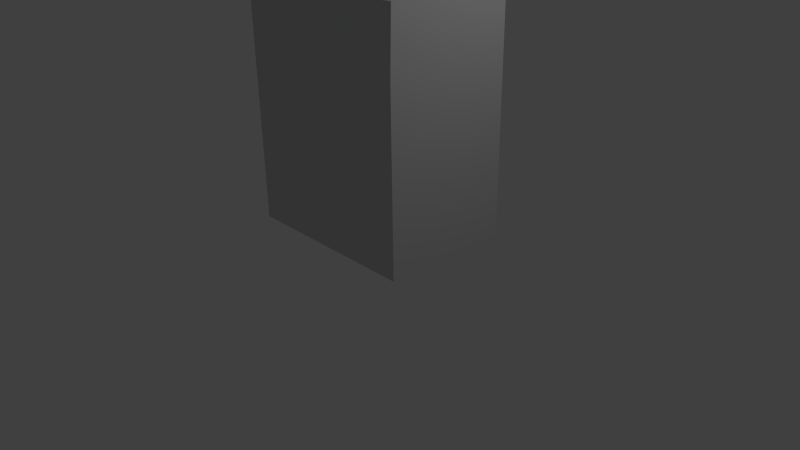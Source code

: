 # Source: simple_building2.blend  (saved by Blender 2.76.0; exported with 4.5.12 LTS)
import bpy
from mathutils import Matrix  # noqa: F401  (used for matrix-valued properties, if any)

bpy.ops.wm.read_factory_settings(use_empty=True)
scene = bpy.context.scene
scene.name = 'Scene'

# ---- collections
col_collection_1 = bpy.data.collections.new('Collection 1'); scene.collection.children.link(col_collection_1)

# ---- materials (node trees are filled in below, after node groups)
mat_material_001 = bpy.data.materials.new('Material.001')
mat_material_001.alpha_threshold = 0.0
mat_material_001.use_transparent_shadow = False
mat_material_001.diffuse_color = (0.64, 0.64, 0.64, 1.0)
mat_material_001.specular_color = (0.5, 0.5, 0.5)
mat_material_001.roughness = 0.5
mat_material_001.specular_intensity = 1.0
mat_material = bpy.data.materials.new('Material')
mat_material.alpha_threshold = 0.0
mat_material.use_transparent_shadow = False
mat_material.roughness = 0.5
mat_material.line_color = (0.0, 0.0, 0.0, 1.0)

# ---- material node trees

# ---- world
world_world = bpy.data.worlds.new('World'); scene.world = world_world
world_world.color = (0.05088, 0.05088, 0.05088)
world_world.use_sun_shadow = False
world_world.sun_shadow_jitter_overblur = 0.0
world_world.cycles.sampling_method = 'MANUAL'
world_world.cycles.sample_map_resolution = 256

# ---- cameras
cam_camera = bpy.data.cameras.new('Camera')
cam_camera.clip_end = 100.0
cam_camera.lens = 35.0
cam_camera.sensor_width = 32.0
cam_camera.sensor_height = 18.0
cam_camera.ortho_scale = 7.314
cam_camera.dof.focus_distance = 0.0
cam_camera.dof.aperture_fstop = 128.0

# ---- lights
light_lamp = bpy.data.lights.new('Lamp', 'POINT')
light_lamp.transmission_factor = 0.0
light_lamp.cutoff_distance = 30.0
light_lamp.energy = 100.0
light_lamp.shadow_buffer_clip_start = 1.001
light_lamp.shadow_soft_size = 0.1
light_lamp.shadow_maximum_resolution = 0.006
light_lamp.use_absolute_resolution = True
light_lamp.cycles.use_multiple_importance_sampling = False

# ---- meshes
me_cube_001 = bpy.data.meshes.new('Cube.001')
me_cube_001.from_pydata([(0.1493, 3.515, -0.4159), (-0.433, 3.515, -0.4159), (-0.433, 5.651, -0.4159), (0.1493, 5.651, -0.4159), (0.7315, 5.651, -0.4159), (0.7315, 3.515, -0.4159), (-0.433, 3.515, 0.4368), (0.1493, 3.515, 0.4368), (0.7315, 3.515, 0.4368), (0.7315, 5.651, 0.4368), (0.1493, 5.651, 0.4368), (-0.433, 5.651, 0.4368), (-1.015, 3.515, -0.4159), (-1.015, 3.515, 0.01049), (-1.015, 3.515, 0.4368), (-0.433, 3.515, 0.01049), (-1.015, 3.515, 0.8632), (-0.433, 3.515, 0.8632), (0.1493, 3.515, 0.8632), (0.7315, 3.515, 0.8632), (1.331, 3.555, 0.8541), (1.314, 3.515, 0.4368), (1.314, 3.515, -0.4159), (0.7315, 3.515, 0.01049), (1.314, 3.515, 0.01049), (-0.433, 5.651, 0.01049), (0.7315, 5.651, 0.01049), (-0.433, 0.4851, 0.8632), (-1.015, 0.4851, 0.8632), (-1.015, 0.4851, 0.4368), (-1.015, 0.4851, 0.01049), (-1.015, 0.4851, -0.4159), (-1.015, 0.4851, -0.8422), (-0.433, 0.4851, -0.8422), (0.1493, 0.4851, -0.8422), (0.7315, 0.4851, -0.8422), (1.314, 0.4851, -0.8422), (1.314, 0.4851, -0.4159), (1.314, 0.4851, 0.01049), (1.314, 0.4851, 0.4368), (1.314, 0.4851, 0.8632), (0.7315, 0.4851, 0.8632), (0.1493, 0.4851, 0.8632), (1.314, 2.757, 0.8632), (1.314, 2.0, 0.8632), (1.314, 1.243, 0.8632), (1.314, 1.243, -0.8422), (1.314, 2.0, -0.8422), (1.314, 2.757, -0.8422), (1.314, 3.515, -0.8422), (-1.015, 2.757, 0.8632), (-1.015, 2.0, 0.8632), (-1.015, 1.243, 0.8632), (-1.015, 3.515, -0.8422), (-1.015, 2.757, -0.8422), (-1.015, 2.0, -0.8422), (-1.015, 1.243, -0.8422), (-0.433, 3.515, -0.8422), (0.1493, 3.515, -0.8422), (0.7315, 3.515, -0.8422)], [], [(0, 1, 2, 3, 4, 5), (6, 7, 8, 9, 10, 11), (1, 12, 13, 14, 6, 15), (6, 14, 16, 17, 18, 19, 20, 21, 8, 7), (22, 5, 23, 8, 21, 24), (4, 3, 2, 25, 11, 10, 9, 26), (27, 28, 29, 30, 31, 32, 33, 34, 35, 36, 37, 38, 39, 40, 41, 42), (21, 20, 43, 44, 45, 40, 39, 38, 37, 36, 46, 47, 48, 49, 22, 24), (17, 16, 50, 51, 52, 28, 27, 42, 41, 40, 45, 44, 43, 20, 19, 18), (12, 53, 54, 55, 56, 32, 31, 30, 29, 28, 52, 51, 50, 16, 14, 13), (33, 32, 56, 55, 54, 53, 57, 58, 59, 49, 48, 47, 46, 36, 35, 34), (58, 57, 53, 12, 1, 0, 5, 22, 49, 59), (23, 5, 4, 26, 9, 8), (15, 6, 11, 25, 2, 1)])
me_cube_001.polygons.foreach_set('use_smooth', [True] * 14)
_k = set([(0, 1), (0, 5), (1, 2), (1, 15), (2, 3), (2, 25), (3, 4), (4, 5), (4, 26), (5, 23), (6, 7), (6, 11), (6, 14), (6, 15), (7, 8), (8, 9), (8, 21), (8, 23), (9, 10), (9, 26), (10, 11), (11, 25), (12, 13), (12, 53), (13, 14), (14, 16), (16, 17), (16, 50), (17, 18), (18, 19), (19, 20), (20, 21), (20, 43), (21, 24), (22, 24), (22, 49), (27, 28), (27, 42), (28, 29), (28, 52), (29, 30), (30, 31), (31, 32), (32, 33), (32, 56), (33, 34), (34, 35), (35, 36), (36, 37), (36, 46), (37, 38), (38, 39), (39, 40), (40, 41), (40, 45), (41, 42), (43, 44), (44, 45), (46, 47), (47, 48), (48, 49), (49, 59), (50, 51), (51, 52), (53, 54), (53, 57), (54, 55), (55, 56), (57, 58), (58, 59)])
me_cube_001.attributes.new('sharp_edge', 'BOOLEAN', 'EDGE').data.foreach_set('value', [ (min(e.vertices), max(e.vertices)) in _k for e in me_cube_001.edges])
me_cube_001.materials.append(mat_material_001)
me_cube_001.use_remesh_preserve_volume = False
me_cube_001.use_remesh_preserve_attributes = False
me_cube_001.use_mirror_vertex_groups = False
me_cube_001.update()
me_cube_001.normals_split_custom_set([tuple(v) for v in zip(*[iter([0.0, 0.0, -1.0, 0.0, 0.0, -1.0, 0.0, 0.0, -1.0, 0.0, 0.0, -1.0, 0.0, 0.0, -1.0, 0.0, 0.0, -1.0, -8.866e-07, 0.0, 1.0, -8.866e-07, 0.0, 1.0, -8.866e-07, 0.0, 1.0, -8.866e-07, 0.0, 1.0, -8.866e-07, 0.0, 1.0, -8.866e-07, 0.0, 1.0, 0.0, 1.0, -3.201e-07, 0.0, 1.0, -2.401e-07, 0.0, 1.0, 0.0, 0.0, 1.0, 0.0, 0.0, 1.0, 0.0, 0.0, 1.0, 0.0, -0.008527, 0.9999, -0.01165, -0.008527, 0.9999, -0.01165, -0.008527, 0.9999, -0.01165, -0.008527, 0.9999, -0.01165, -0.008527, 0.9999, -0.01165, -0.008527, 0.9999, -0.01165, -0.008527, 0.9999, -0.01165, -0.008527, 0.9999, -0.01165, -0.008527, 0.9999, -0.01165, -0.008527, 0.9999, -0.01165, 0.0, 1.0, -2.401e-07, 0.0, 1.0, -3.201e-07, 0.0, 1.0, 0.0, 0.0, 1.0, 0.0, 0.0, 1.0, 0.0, 0.0, 1.0, 0.0, 0.0, 1.0, 0.0, 0.0, 1.0, 0.0, 0.0, 1.0, 0.0, 0.0, 1.0, 0.0, 0.0, 1.0, 0.0, 0.0, 1.0, 0.0, 0.0, 1.0, 0.0, 0.0, 1.0, 0.0, 0.0, -1.0, -7.503e-09, 0.0, -1.0, -7.503e-09, 0.0, -1.0, -7.503e-09, 0.0, -1.0, -7.503e-09, 0.0, -1.0, -7.503e-09, 0.0, -1.0, -7.503e-09, 0.0, -1.0, -7.503e-09, 0.0, -1.0, -7.503e-09, 0.0, -1.0, -7.503e-09, 0.0, -1.0, -7.503e-09, 0.0, -1.0, -7.503e-09, 0.0, -1.0, -7.503e-09, 0.0, -1.0, -7.503e-09, 0.0, -1.0, -7.503e-09, 0.0, -1.0, -7.503e-09, 0.0, -1.0, -7.503e-09, 1.0, -0.0007122, -0.001265, 1.0, -0.0007122, -0.001265, 1.0, -0.0007122, -0.001265, 1.0, -0.0007122, -0.001265, 1.0, -0.0007122, -0.001265, 1.0, -0.0007122, -0.001265, 1.0, -0.0007122, -0.001265, 1.0, -0.0007122, -0.001265, 1.0, -0.0007122, -0.001265, 1.0, -0.0007122, -0.001265, 1.0, -0.0007122, -0.001265, 1.0, -0.0007122, -0.001265, 1.0, -0.0007122, -0.001265, 1.0, -0.0007122, -0.001265, 1.0, -0.0007122, -0.001265, 1.0, -0.0007122, -0.001265, 0.0004849, 0.0003727, 1.0, 0.0004849, 0.0003727, 1.0, 0.0004849, 0.0003727, 1.0, 0.0004849, 0.0003727, 1.0, 0.0004849, 0.0003727, 1.0, 0.0004849, 0.0003727, 1.0, 0.0004849, 0.0003727, 1.0, 0.0004849, 0.0003727, 1.0, 0.0004849, 0.0003727, 1.0, 0.0004849, 0.0003727, 1.0, 0.0004849, 0.0003727, 1.0, 0.0004849, 0.0003727, 1.0, 0.0004849, 0.0003727, 1.0, 0.0004849, 0.0003727, 1.0, 0.0004849, 0.0003727, 1.0, 0.0004849, 0.0003727, 1.0, -1.0, -1.211e-07, -3.495e-07, -1.0, -1.211e-07, -3.495e-07, -1.0, -1.211e-07, -3.495e-07, -1.0, -1.211e-07, -3.495e-07, -1.0, -1.211e-07, -3.495e-07, -1.0, -1.211e-07, -3.495e-07, -1.0, -1.211e-07, -3.495e-07, -1.0, -1.211e-07, -3.495e-07, -1.0, -1.211e-07, -3.495e-07, -1.0, -1.211e-07, -3.495e-07, -1.0, -1.211e-07, -3.495e-07, -1.0, -1.211e-07, -3.495e-07, -1.0, -1.211e-07, -3.495e-07, -1.0, -1.211e-07, -3.495e-07, -1.0, -1.211e-07, -3.495e-07, -1.0, -1.211e-07, -3.495e-07, 1.689e-08, 0.0, -1.0, 1.689e-08, 0.0, -1.0, 1.689e-08, 0.0, -1.0, 1.689e-08, 0.0, -1.0, 1.689e-08, 0.0, -1.0, 1.689e-08, 0.0, -1.0, 1.689e-08, 0.0, -1.0, 1.689e-08, 0.0, -1.0, 1.689e-08, 0.0, -1.0, 1.689e-08, 0.0, -1.0, 1.689e-08, 0.0, -1.0, 1.689e-08, 0.0, -1.0, 1.689e-08, 0.0, -1.0, 1.689e-08, 0.0, -1.0, 1.689e-08, 0.0, -1.0, 1.689e-08, 0.0, -1.0, 0.0, 1.0, -4.802e-07, 0.0, 1.0, -4.802e-07, 0.0, 1.0, -4.802e-07, 0.0, 1.0, -2.401e-07, 0.0, 1.0, -3.201e-07, 0.0, 1.0, -4.802e-07, 0.0, 1.0, -3.201e-07, 0.0, 1.0, -2.401e-07, 0.0, 1.0, -4.802e-07, 0.0, 1.0, -4.802e-07, 1.0, 1.636e-08, 1.188e-06, 1.0, 1.636e-08, 1.188e-06, 1.0, 1.636e-08, 1.188e-06, 1.0, 1.636e-08, 1.188e-06, 1.0, 1.636e-08, 1.188e-06, 1.0, 1.636e-08, 1.188e-06, -1.0, 0.0, 0.0, -1.0, 0.0, 0.0, -1.0, 0.0, 0.0, -1.0, 0.0, 0.0, -1.0, 0.0, 0.0, -1.0, 0.0, 0.0])] * 3)])
me_cube = bpy.data.meshes.new('Cube')
me_cube.from_pydata([(1.0, 1.0, -1.0), (1.0, -1.0, -1.0), (-1.0, -1.0, -1.0), (-1.0, 1.0, -1.0), (1.0, 1.0, 1.0), (1.015, -0.9894, 1.026), (-1.0, -1.0, 1.0), (-1.0, 1.0, 1.0), (1.0, -5.96e-08, -1.0), (1.788e-07, 1.0, -1.0), (1.0, 1.0, 0.0), (0.0, -1.0, -1.0), (1.0, -1.0, 0.0), (-1.0, 2.98e-07, -1.0), (-1.0, -1.0, 0.0), (-1.0, 1.0, 0.0), (1.0, -5.364e-07, 1.0), (2.384e-07, 1.0, 1.0), (-5.364e-07, -1.0, 1.0), (-1.0, 1.788e-07, 1.0), (-0.5, 0.5, 2.41), (0.5, -0.5, 2.41), (1.0, -0.5, -1.0), (-0.5, 1.0, -1.0), (1.0, 1.0, 0.5), (-0.5, -1.0, -1.0), (1.0, -1.0, 0.5), (-1.0, 0.5, -1.0), (-1.0, -1.0, 0.5), (-1.0, 1.0, 0.5), (1.0, -0.5, 1.0), (-0.5, 1.0, 1.0), (-0.5, -1.0, 1.0), (-1.0, 0.5, 1.0), (1.0, 0.5, -1.0), (0.5, 1.0, -1.0), (1.0, 1.0, -0.5), (0.5, -1.0, -1.0), (1.0, -1.0, -0.5), (-1.0, -0.5, -1.0), (-1.0, -1.0, -0.5), (-1.0, 1.0, -0.5), (1.0, 0.5, 1.0), (0.5, 1.0, 1.0), (0.5, -1.0, 1.0), (-1.0, -0.5, 1.0), (-3.427e-07, -0.5, 1.0), (4.47e-08, 0.5, 1.0), (0.5, -3.576e-07, 1.0), (-0.5, 0.0, 1.0), (-0.5, -0.5, 2.41), (0.5, 0.5, 2.41), (4.47e-08, 0.5, 2.41), (-3.427e-07, -0.5, 2.41), (-0.5, 0.0, 2.41), (0.5, -3.576e-07, 2.41), (-0.5, 0.5, 1.0), (0.5, 0.5, 1.0), (0.5, -0.5, 1.0), (-0.5, -0.5, 1.0)], [], [(56, 52, 47), (46, 53, 50), (19, 59, 49), (18, 44, 46), (48, 58, 16), (54, 53, 52), (35, 8, 9), (8, 10, 16), (11, 12, 18), (13, 14, 19), (17, 10, 9), (47, 57, 43), (57, 55, 48), (59, 54, 49), (56, 49, 54), (59, 50, 54), (54, 20, 56), (57, 47, 52), (56, 20, 52), (52, 51, 57), (50, 59, 46), (46, 58, 21), (21, 53, 46), (49, 56, 19), (19, 45, 59), (56, 33, 19), (46, 59, 18), (45, 6, 32), (32, 18, 59), (44, 5, 30), (58, 46, 44), (44, 30, 58), (45, 32, 59), (16, 42, 57), (57, 48, 16), (58, 30, 16), (55, 51, 52), (52, 20, 54), (54, 50, 53), (53, 21, 55), (55, 52, 53), (11, 25, 13), (2, 39, 25), (27, 3, 23), (39, 13, 25), (1, 37, 22), (11, 13, 9), (27, 23, 9), (35, 0, 34), (27, 9, 13), (37, 11, 22), (8, 22, 11), (35, 34, 8), (11, 9, 8), (30, 5, 26), (4, 42, 24), (16, 30, 12), (12, 38, 22), (30, 26, 12), (24, 42, 16), (36, 10, 8), (34, 0, 36), (1, 22, 38), (8, 34, 36), (10, 24, 16), (16, 12, 8), (22, 8, 12), (32, 6, 28), (44, 18, 12), (26, 5, 44), (1, 38, 37), (12, 26, 44), (18, 32, 28), (28, 14, 18), (40, 2, 25), (11, 37, 12), (40, 25, 11), (18, 14, 11), (38, 12, 37), (40, 11, 14), (19, 33, 29), (29, 15, 19), (33, 7, 29), (6, 45, 28), (40, 14, 13), (28, 45, 19), (19, 15, 13), (41, 3, 27), (27, 13, 15), (39, 2, 40), (14, 28, 19), (15, 41, 27), (13, 39, 40), (9, 23, 41), (3, 41, 23), (15, 29, 31), (7, 31, 29), (17, 43, 10), (4, 24, 43), (10, 36, 9), (0, 35, 36), (9, 41, 15), (15, 31, 17), (43, 24, 10), (36, 35, 9), (9, 15, 17), (43, 17, 47), (31, 7, 33), (33, 56, 31), (57, 42, 43), (56, 47, 31), (17, 31, 47), (42, 4, 43), (58, 48, 55), (57, 51, 55), (55, 21, 58)])
me_cube.materials.append(mat_material)
me_cube.use_remesh_preserve_volume = False
me_cube.use_remesh_preserve_attributes = False
me_cube.use_mirror_vertex_groups = False
me_cube.update()

# ---- objects
ob_cube_001 = bpy.data.objects.new('Cube.001', me_cube_001)
ob_cube = bpy.data.objects.new('Cube', me_cube)
ob_lamp = bpy.data.objects.new('Lamp', light_lamp)
ob_camera = bpy.data.objects.new('Camera', cam_camera)

# ---- transforms, parenting, visibility, modifiers, constraints
ob_cube_001.location = (0.0, 0.0, 0.0)
ob_cube_001.rotation_euler = (1.571, -0.0, 0.0)
ob_cube_001.lineart.crease_threshold = 0.0
ob_cube.location = (0.1493, -0.01049, 2.0)
ob_cube.scale = (1.164, 0.8527, 1.515)
ob_cube.lock_rotations_4d = False
ob_cube.empty_display_type = 'ARROWS'
ob_cube.lineart.crease_threshold = 0.0
ob_lamp.location = (4.076, 1.005, 5.904)
ob_lamp.rotation_euler = (0.6503, 0.05522, 1.866)
ob_lamp.lock_rotations_4d = False
ob_lamp.empty_display_type = 'ARROWS'
ob_lamp.color = (0.0, 0.0, 0.0, 0.0)
ob_lamp.lineart.crease_threshold = 0.0
ob_camera.location = (7.481, -6.508, 5.344)
ob_camera.rotation_euler = (1.109, 0.01082, 0.8149)
ob_camera.lock_rotations_4d = False
ob_camera.empty_display_type = 'ARROWS'
ob_camera.color = (0.0, 0.0, 0.0, 0.0)
ob_camera.display_type = 'WIRE'
ob_camera.lineart.crease_threshold = 0.0

# ---- collection membership
col_collection_1.objects.link(ob_cube_001)
col_collection_1.objects.link(ob_cube)
col_collection_1.objects.link(ob_lamp)
col_collection_1.objects.link(ob_camera)

# ---- scene / render settings (as saved in the file)
scene.camera = ob_camera
scene.frame_start = 1; scene.frame_end = 250; scene.frame_set(1)
scene.render.engine = 'BLENDER_EEVEE_NEXT'
scene.render.resolution_percentage = 50
scene.render.dither_intensity = 0.0
scene.cycles.use_denoising = False
scene.cycles.samples = 10
scene.cycles.sampling_pattern = 'TABULATED_SOBOL'
scene.cycles.light_sampling_threshold = 0.0
scene.cycles.use_adaptive_sampling = False
scene.cycles.use_light_tree = False
scene.cycles.blur_glossy = 0.0
scene.cycles.pixel_filter_type = 'GAUSSIAN'
scene.cycles.sample_clamp_indirect = 0.0
scene.view_settings.view_transform = 'Standard'
bpy.context.view_layer.update()
